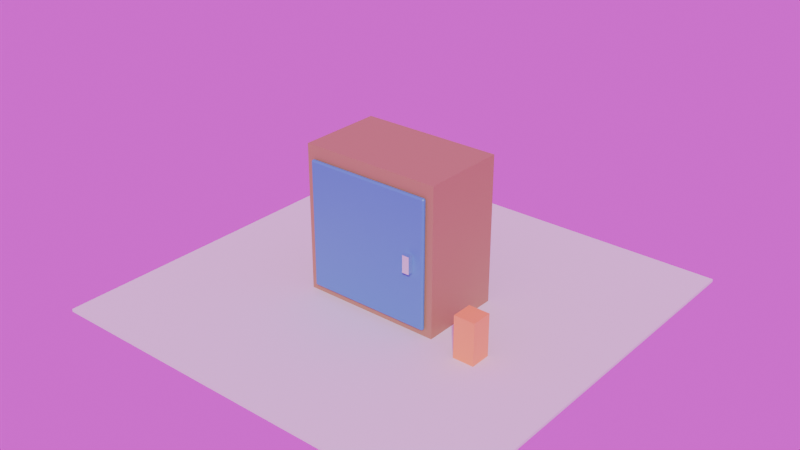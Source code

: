 # Source: demo_cabinet.blend  (saved by Blender 5.2.45; exported with 4.5.12 LTS)
import bpy
from mathutils import Matrix  # noqa: F401  (used for matrix-valued properties, if any)

bpy.ops.wm.read_factory_settings(use_empty=True)
scene = bpy.context.scene
scene.name = 'Scene'

# ---- images (referenced by path relative to the original .blend; pixels are not part of the script)
import os
ASSET_DIR = os.environ.get("B2B_ASSET_DIR", "")  # directory of the original .blend (textures are referenced by path, not embedded)
HERE = os.path.dirname(os.path.abspath(__file__))  # packed textures are extracted next to this script under _unpacked/

def load_image(name, relpath, width, height, colorspace="sRGB"):
    """Load a texture the original file referenced (path relative to the .blend, or extracted next to this script)."""
    p = next((c for c in (os.path.join(HERE, relpath), os.path.join(ASSET_DIR, relpath)) if relpath and os.path.exists(c)), "")
    if p:
        img = bpy.data.images.load(p, check_existing=True)
        img.name = name
    else:  # same state as the original file: an image datablock whose file is absent (Cycles renders it pink)
        img = bpy.data.images.new(name, width, height)
        img.source = "FILE"
        img.filepath = "//" + (relpath or name)
    img.colorspace_settings.name = colorspace
    return img
img_forest_exr = load_image('forest.exr', 'forest.exr', 1024, 1024, 'Linear Rec.709')

# ---- materials (node trees are filled in below, after node groups)
mat_wood = bpy.data.materials.new('Wood')
mat_floor = bpy.data.materials.new('Floor')
mat_door = bpy.data.materials.new('Door')
mat_metal = bpy.data.materials.new('Metal')
mat_accent = bpy.data.materials.new('Accent')

# ---- material node trees
mat_wood.use_nodes = True; mat_wood.node_tree.nodes.clear()
_N = mat_wood.node_tree.nodes; _L = mat_wood.node_tree.links
n0 = _N.new('ShaderNodeBsdfPrincipled'); n0.name = 'Principled BSDF'; n0.location = (-200, 100)
n0.inputs[0].default_value = (0.42, 0.25, 0.12, 1.0)
n0.inputs[2].default_value = 0.6
n0.inputs[10].default_value = 0.005
n1 = _N.new('ShaderNodeOutputMaterial'); n1.name = 'Material Output'; n1.location = (200, 100)
_L.new(n0.outputs[0], n1.inputs[0])
n1.is_active_output = True
mat_floor.use_nodes = True; mat_floor.node_tree.nodes.clear()
_N = mat_floor.node_tree.nodes; _L = mat_floor.node_tree.links
n0 = _N.new('ShaderNodeBsdfPrincipled'); n0.name = 'Principled BSDF'; n0.location = (-200, 100)
n0.inputs[2].default_value = 0.9
n0.inputs[10].default_value = 0.005
n1 = _N.new('ShaderNodeOutputMaterial'); n1.name = 'Material Output'; n1.location = (200, 100)
_L.new(n0.outputs[0], n1.inputs[0])
n1.is_active_output = True
mat_door.use_nodes = True; mat_door.node_tree.nodes.clear()
_N = mat_door.node_tree.nodes; _L = mat_door.node_tree.links
n0 = _N.new('ShaderNodeBsdfPrincipled'); n0.name = 'Principled BSDF'; n0.location = (-200, 100)
n0.inputs[0].default_value = (0.08, 0.25, 0.55, 1.0)
n0.inputs[2].default_value = 0.35
n0.inputs[10].default_value = 0.005
n1 = _N.new('ShaderNodeOutputMaterial'); n1.name = 'Material Output'; n1.location = (200, 100)
_L.new(n0.outputs[0], n1.inputs[0])
n1.is_active_output = True
mat_metal.use_nodes = True; mat_metal.node_tree.nodes.clear()
_N = mat_metal.node_tree.nodes; _L = mat_metal.node_tree.links
n0 = _N.new('ShaderNodeBsdfPrincipled'); n0.name = 'Principled BSDF'; n0.location = (-200, 100)
n0.inputs[0].default_value = (0.9, 0.9, 0.92, 1.0)
n0.inputs[1].default_value = 1.0
n0.inputs[2].default_value = 0.25
n0.inputs[10].default_value = 0.005
n1 = _N.new('ShaderNodeOutputMaterial'); n1.name = 'Material Output'; n1.location = (200, 100)
_L.new(n0.outputs[0], n1.inputs[0])
n1.is_active_output = True
mat_accent.use_nodes = True; mat_accent.node_tree.nodes.clear()
_N = mat_accent.node_tree.nodes; _L = mat_accent.node_tree.links
n0 = _N.new('ShaderNodeBsdfPrincipled'); n0.name = 'Principled BSDF'; n0.location = (-200, 100)
n0.inputs[0].default_value = (0.9, 0.35, 0.1, 1.0)
n0.inputs[2].default_value = 0.4
n0.inputs[10].default_value = 0.005
n1 = _N.new('ShaderNodeOutputMaterial'); n1.name = 'Material Output'; n1.location = (200, 100)
_L.new(n0.outputs[0], n1.inputs[0])
n1.is_active_output = True

# ---- world
world_world = bpy.data.worlds.new('World'); scene.world = world_world
world_world.use_nodes = True; world_world.node_tree.nodes.clear()
_N = world_world.node_tree.nodes; _L = world_world.node_tree.links
n0 = _N.new('ShaderNodeBackground'); n0.name = 'Background'; n0.location = (-200, 100)
n1 = _N.new('ShaderNodeOutputWorld'); n1.name = 'World Output'; n1.location = (200, 100)
n2 = _N.new('ShaderNodeTexEnvironment'); n2.name = 'Environment Texture'; n2.location = (0, 0)
n2.image = img_forest_exr
n3 = _N.new('ShaderNodeMapping'); n3.name = 'Mapping'; n3.location = (0, 0)
n3.inputs[2].default_value = (0.0, 0.0, 0.7854)
n4 = _N.new('ShaderNodeTexCoord'); n4.name = 'Texture Coordinate'; n4.location = (0, 0)
_L.new(n0.outputs[0], n1.inputs[0])
_L.new(n4.outputs[0], n3.inputs[0])
_L.new(n3.outputs[0], n2.inputs[0])
_L.new(n2.outputs[0], n0.inputs[0])
n1.is_active_output = True

# ---- cameras
cam_cam_home = bpy.data.cameras.new('CAM_home')
cam_cam_door = bpy.data.cameras.new('CAM_door')
cam_cam_door.lens = 40.0
cam_cam_lid = bpy.data.cameras.new('CAM_lid')
cam_cam_lid.lens = 45.0

# ---- meshes
me_cube = bpy.data.meshes.new('Cube')
me_cube.from_pydata([(-0.5, -0.3, -0.5), (-0.5, -0.3, 0.5), (-0.5, 0.3, -0.5), (-0.5, 0.3, 0.5), (0.5, -0.3, -0.5), (0.5, -0.3, 0.5), (0.5, 0.3, -0.5), (0.5, 0.3, 0.5)], [], [(0, 1, 3, 2), (2, 3, 7, 6), (6, 7, 5, 4), (4, 5, 1, 0), (2, 6, 4, 0), (7, 3, 1, 5)])
_uv = me_cube.uv_layers.new(name='UVMap')
_uv.uv.foreach_set('vector', [0.375, 0.0, 0.625, 0.0, 0.625, 0.25, 0.375, 0.25, 0.375, 0.25, 0.625, 0.25, 0.625, 0.5, 0.375, 0.5, 0.375, 0.5, 0.625, 0.5, 0.625, 0.75, 0.375, 0.75, 0.375, 0.75, 0.625, 0.75, 0.625, 1.0, 0.375, 1.0, 0.125, 0.5, 0.375, 0.5, 0.375, 0.75, 0.125, 0.75, 0.625, 0.5, 0.875, 0.5, 0.875, 0.75, 0.625, 0.75])
me_cube.materials.append(mat_wood)
me_cube.update()
me_cube_001 = bpy.data.meshes.new('Cube.001')
me_cube_001.from_pydata([(-1.5, -1.5, -0.01), (-1.5, -1.5, 0.01), (-1.5, 1.5, -0.01), (-1.5, 1.5, 0.01), (1.5, -1.5, -0.01), (1.5, -1.5, 0.01), (1.5, 1.5, -0.01), (1.5, 1.5, 0.01)], [], [(0, 1, 3, 2), (2, 3, 7, 6), (6, 7, 5, 4), (4, 5, 1, 0), (2, 6, 4, 0), (7, 3, 1, 5)])
_uv = me_cube_001.uv_layers.new(name='UVMap')
_uv.uv.foreach_set('vector', [0.375, 0.0, 0.625, 0.0, 0.625, 0.25, 0.375, 0.25, 0.375, 0.25, 0.625, 0.25, 0.625, 0.5, 0.375, 0.5, 0.375, 0.5, 0.625, 0.5, 0.625, 0.75, 0.375, 0.75, 0.375, 0.75, 0.625, 0.75, 0.625, 1.0, 0.375, 1.0, 0.125, 0.5, 0.375, 0.5, 0.375, 0.75, 0.125, 0.75, 0.625, 0.5, 0.875, 0.5, 0.875, 0.75, 0.625, 0.75])
me_cube_001.materials.append(mat_floor)
me_cube_001.update()
me_cube_002 = bpy.data.meshes.new('Cube.002')
me_cube_002.from_pydata([(-0.45, -0.015, -0.45), (-0.45, -0.015, 0.45), (-0.45, 0.015, -0.45), (-0.45, 0.015, 0.45), (0.45, -0.015, -0.45), (0.45, -0.015, 0.45), (0.45, 0.015, -0.45), (0.45, 0.015, 0.45)], [], [(0, 1, 3, 2), (2, 3, 7, 6), (6, 7, 5, 4), (4, 5, 1, 0), (2, 6, 4, 0), (7, 3, 1, 5)])
_uv = me_cube_002.uv_layers.new(name='UVMap')
_uv.uv.foreach_set('vector', [0.375, 0.0, 0.625, 0.0, 0.625, 0.25, 0.375, 0.25, 0.375, 0.25, 0.625, 0.25, 0.625, 0.5, 0.375, 0.5, 0.375, 0.5, 0.625, 0.5, 0.625, 0.75, 0.375, 0.75, 0.375, 0.75, 0.625, 0.75, 0.625, 1.0, 0.375, 1.0, 0.125, 0.5, 0.375, 0.5, 0.375, 0.75, 0.125, 0.75, 0.625, 0.5, 0.875, 0.5, 0.875, 0.75, 0.625, 0.75])
me_cube_002.materials.append(mat_door)
me_cube_002.update()
me_cube_003 = bpy.data.meshes.new('Cube.003')
me_cube_003.from_pydata([(-0.025, -0.025, -0.06), (-0.025, -0.025, 0.06), (-0.025, 0.025, -0.06), (-0.025, 0.025, 0.06), (0.025, -0.025, -0.06), (0.025, -0.025, 0.06), (0.025, 0.025, -0.06), (0.025, 0.025, 0.06)], [], [(0, 1, 3, 2), (2, 3, 7, 6), (6, 7, 5, 4), (4, 5, 1, 0), (2, 6, 4, 0), (7, 3, 1, 5)])
_uv = me_cube_003.uv_layers.new(name='UVMap')
_uv.uv.foreach_set('vector', [0.375, 0.0, 0.625, 0.0, 0.625, 0.25, 0.375, 0.25, 0.375, 0.25, 0.625, 0.25, 0.625, 0.5, 0.375, 0.5, 0.375, 0.5, 0.625, 0.5, 0.625, 0.75, 0.375, 0.75, 0.375, 0.75, 0.625, 0.75, 0.625, 1.0, 0.375, 1.0, 0.125, 0.5, 0.375, 0.5, 0.375, 0.75, 0.125, 0.75, 0.625, 0.5, 0.875, 0.5, 0.875, 0.75, 0.625, 0.75])
me_cube_003.materials.append(mat_metal)
me_cube_003.update()
me_cube_004 = bpy.data.meshes.new('Cube.004')
me_cube_004.from_pydata([(-0.5, -0.3, -0.02), (-0.5, -0.3, 0.02), (-0.5, 0.3, -0.02), (-0.5, 0.3, 0.02), (0.5, -0.3, -0.02), (0.5, -0.3, 0.02), (0.5, 0.3, -0.02), (0.5, 0.3, 0.02)], [], [(0, 1, 3, 2), (2, 3, 7, 6), (6, 7, 5, 4), (4, 5, 1, 0), (2, 6, 4, 0), (7, 3, 1, 5)])
_uv = me_cube_004.uv_layers.new(name='UVMap')
_uv.uv.foreach_set('vector', [0.375, 0.0, 0.625, 0.0, 0.625, 0.25, 0.375, 0.25, 0.375, 0.25, 0.625, 0.25, 0.625, 0.5, 0.375, 0.5, 0.375, 0.5, 0.625, 0.5, 0.625, 0.75, 0.375, 0.75, 0.375, 0.75, 0.625, 0.75, 0.625, 1.0, 0.375, 1.0, 0.125, 0.5, 0.375, 0.5, 0.375, 0.75, 0.125, 0.75, 0.625, 0.5, 0.875, 0.5, 0.875, 0.75, 0.625, 0.75])
me_cube_004.materials.append(mat_wood)
me_cube_004.update()
me_cube_005 = bpy.data.meshes.new('Cube.005')
me_cube_005.from_pydata([(-0.125, -0.125, -0.125), (-0.125, -0.125, 0.125), (-0.125, 0.125, -0.125), (-0.125, 0.125, 0.125), (0.125, -0.125, -0.125), (0.125, -0.125, 0.125), (0.125, 0.125, -0.125), (0.125, 0.125, 0.125)], [], [(0, 1, 3, 2), (2, 3, 7, 6), (6, 7, 5, 4), (4, 5, 1, 0), (2, 6, 4, 0), (7, 3, 1, 5)])
_uv = me_cube_005.uv_layers.new(name='UVMap')
_uv.uv.foreach_set('vector', [0.375, 0.0, 0.625, 0.0, 0.625, 0.25, 0.375, 0.25, 0.375, 0.25, 0.625, 0.25, 0.625, 0.5, 0.375, 0.5, 0.375, 0.5, 0.625, 0.5, 0.625, 0.75, 0.375, 0.75, 0.375, 0.75, 0.625, 0.75, 0.625, 1.0, 0.375, 1.0, 0.125, 0.5, 0.375, 0.5, 0.375, 0.75, 0.125, 0.75, 0.625, 0.5, 0.875, 0.5, 0.875, 0.75, 0.625, 0.75])
me_cube_005.materials.append(mat_accent)
me_cube_005.update()
me_cube_006 = bpy.data.meshes.new('Cube.006')
me_cube_006.from_pydata([(-0.075, -0.075, -0.15), (-0.075, -0.075, 0.15), (-0.075, 0.075, -0.15), (-0.075, 0.075, 0.15), (0.075, -0.075, -0.15), (0.075, -0.075, 0.15), (0.075, 0.075, -0.15), (0.075, 0.075, 0.15)], [], [(0, 1, 3, 2), (2, 3, 7, 6), (6, 7, 5, 4), (4, 5, 1, 0), (2, 6, 4, 0), (7, 3, 1, 5)])
_uv = me_cube_006.uv_layers.new(name='UVMap')
_uv.uv.foreach_set('vector', [0.375, 0.0, 0.625, 0.0, 0.625, 0.25, 0.375, 0.25, 0.375, 0.25, 0.625, 0.25, 0.625, 0.5, 0.375, 0.5, 0.375, 0.5, 0.625, 0.5, 0.625, 0.75, 0.375, 0.75, 0.375, 0.75, 0.625, 0.75, 0.625, 1.0, 0.375, 1.0, 0.125, 0.5, 0.375, 0.5, 0.375, 0.75, 0.125, 0.75, 0.625, 0.5, 0.875, 0.5, 0.875, 0.75, 0.625, 0.75])
me_cube_006.materials.append(mat_accent)
me_cube_006.update()

# ---- objects
ob_body = bpy.data.objects.new('Body', me_cube)
ob_floor = bpy.data.objects.new('Floor', me_cube_001)
ob_doorpivot = bpy.data.objects.new('DoorPivot', None)
ob_door = bpy.data.objects.new('Door', me_cube_002)
ob_doorknob = bpy.data.objects.new('DoorKnob', me_cube_003)
ob_lid = bpy.data.objects.new('Lid', me_cube_004)
ob_gadget = bpy.data.objects.new('Gadget', me_cube_005)
ob_spinner = bpy.data.objects.new('Spinner', me_cube_006)
ob_hs_door = bpy.data.objects.new('HS_door', None)
ob_hs_lid = bpy.data.objects.new('HS_lid', None)
ob_hs_spinner_info = bpy.data.objects.new('HS_spinner_info', None)
ob_cam_home = bpy.data.objects.new('CAM_home', cam_cam_home)
ob_cam_door = bpy.data.objects.new('CAM_door', cam_cam_door)
ob_cam_lid = bpy.data.objects.new('CAM_lid', cam_cam_lid)

# ---- transforms, parenting, visibility, modifiers, constraints
ob_body.location = (0.0, 0.0, 0.5)
ob_floor.location = (0.0, 0.0, -0.01)
ob_doorpivot.location = (-0.45, -0.315, 0.5)
ob_doorpivot.empty_display_size = 0.2
ob_door.parent = ob_doorpivot
ob_door.matrix_parent_inverse = Matrix(((1.0, -0.0, 0.0, 0.45), (-0.0, 1.0, -0.0, 0.315), (0.0, -0.0, 1.0, -0.5), (-0.0, 0.0, -0.0, 1.0)))
ob_door.location = (0.0, -0.315, 0.5)
_m = ob_door.modifiers.new('Bevel', 'BEVEL')
_m.width = 0.01
_m.width_pct = 0.01
ob_doorknob.parent = ob_door
ob_doorknob.matrix_parent_inverse = Matrix(((1.0, -0.0, 0.0, -0.0), (-0.0, 1.0, -0.0, 0.315), (0.0, -0.0, 1.0, -0.5), (-0.0, 0.0, -0.0, 1.0)))
ob_doorknob.location = (0.35, -0.345, 0.5)
ob_lid.location = (0.0, 0.0, 1.02)
ob_gadget.location = (0.0, 0.0, 0.6)
ob_spinner.location = (0.8, -0.3, 0.15)
ob_hs_door.location = (0.2, -0.335, 0.75)
ob_hs_door.rotation_euler = (1.571, 0.0, 0.0)
ob_hs_door.empty_display_type = 'SINGLE_ARROW'
ob_hs_door.empty_display_size = 0.2
ob_hs_lid.parent = ob_lid
ob_hs_lid.matrix_parent_inverse = Matrix(((1.0, -0.0, 0.0, -0.0), (-0.0, 1.0, -0.0, 0.0), (0.0, -0.0, 1.0, -1.02), (-0.0, 0.0, -0.0, 1.0)))
ob_hs_lid.location = (0.3, 0.1, 1.04)
ob_hs_lid.empty_display_type = 'SINGLE_ARROW'
ob_hs_lid.empty_display_size = 0.2
ob_hs_spinner_info.location = (0.8, -0.38, 0.3)
ob_hs_spinner_info.rotation_euler = (1.571, 0.0, 0.0)
ob_hs_spinner_info.empty_display_type = 'SINGLE_ARROW'
ob_hs_spinner_info.empty_display_size = 0.2
ob_cam_home.location = (2.6, -3.4, 2.0)
ob_cam_home.rotation_euler = (1.244, 4.553e-09, 0.6528)
ob_cam_door.location = (1.1, -1.9, 1.1)
ob_cam_door.rotation_euler = (1.319, -3.979e-08, 0.6023)
ob_cam_lid.location = (0.9, -1.4, 2.2)
ob_cam_lid.rotation_euler = (1.008, -5.575e-09, 0.5713)

# ---- collection membership
scene.collection.objects.link(ob_body)
scene.collection.objects.link(ob_floor)
scene.collection.objects.link(ob_doorpivot)
scene.collection.objects.link(ob_door)
scene.collection.objects.link(ob_doorknob)
scene.collection.objects.link(ob_lid)
scene.collection.objects.link(ob_gadget)
scene.collection.objects.link(ob_spinner)
scene.collection.objects.link(ob_hs_door)
scene.collection.objects.link(ob_hs_lid)
scene.collection.objects.link(ob_hs_spinner_info)
scene.collection.objects.link(ob_cam_home)
scene.collection.objects.link(ob_cam_door)
scene.collection.objects.link(ob_cam_lid)

# ---- scene / render settings (as saved in the file)
scene.frame_start = 1; scene.frame_end = 48; scene.frame_set(1)
scene.render.engine = 'BLENDER_EEVEE_NEXT'
scene.render.bake_bias = 0.0
scene.render.bake_samples = 0
scene.render.compositor_device = 'GPU'
scene.eevee.use_volume_custom_range = False
scene.eevee.fast_gi_thickness_near = 0.1
scene.eevee.fast_gi_thickness_far = 0.0
scene.eevee.ray_tracing_options.screen_trace_thickness = 0.1
bpy.context.view_layer.update()

# ---- added for rendering (the .blend has no active camera and no usable light): camera, sun
cam_auto = bpy.data.cameras.new('AutoCamera')
cam_auto.lens = 50.0
cam_auto.sensor_width = 36.0
cam_auto.clip_end = 1000.0
ob_auto_camera = bpy.data.objects.new('AutoCamera', cam_auto)
scene.collection.objects.link(ob_auto_camera)
ob_auto_camera.location = (4.04606, -4.85527, 3.74685)
ob_auto_camera.rotation_euler = (1.09748, -7.21219e-08, 0.694738)
scene.camera = ob_auto_camera
light_auto_sun = bpy.data.lights.new('AutoSun', 'SUN')
light_auto_sun.energy = 3.0
light_auto_sun.angle = 0.0523599
ob_auto_sun = bpy.data.objects.new('AutoSun', light_auto_sun)
scene.collection.objects.link(ob_auto_sun)
ob_auto_sun.rotation_euler = (0.872665, 0.174533, 0.523599)
bpy.context.view_layer.update()
